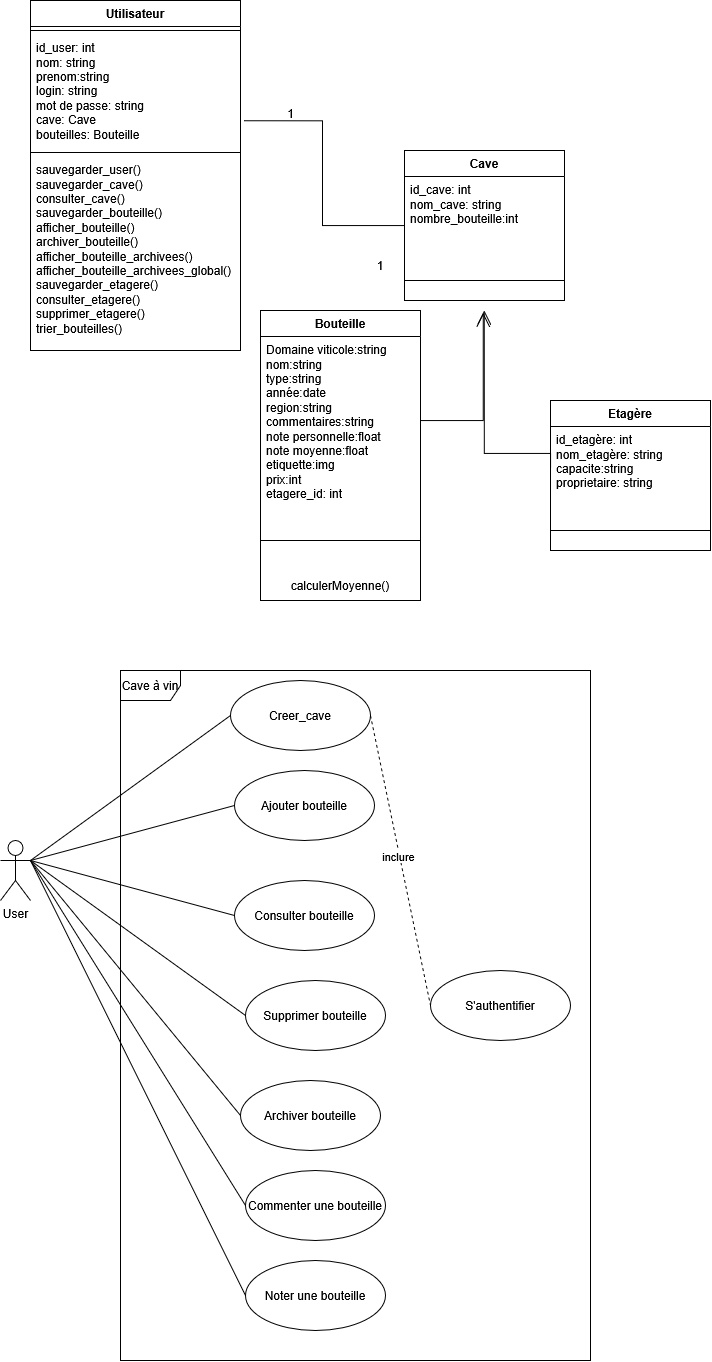

The diagram above was exported from draw.io. Its source (the exported page's mxGraphModel, read from the mxfile embedded in the PNG):
<mxGraphModel dx="1965" dy="1738" grid="1" gridSize="10" guides="1" tooltips="1" connect="1" arrows="1" fold="1" page="1" pageScale="1" pageWidth="827" pageHeight="1169" math="0" shadow="0">
  <root>
    <mxCell id="0" />
    <mxCell id="1" parent="0" />
    <mxCell id="ttmSILOdDl_nIy2hvi_1-1" value="Cave" style="swimlane;fontStyle=1;align=center;verticalAlign=top;childLayout=stackLayout;horizontal=1;startSize=26;horizontalStack=0;resizeParent=1;resizeParentMax=0;resizeLast=0;collapsible=1;marginBottom=0;whiteSpace=wrap;html=1;" parent="1" vertex="1">
      <mxGeometry x="514" y="160" width="160" height="150" as="geometry" />
    </mxCell>
    <mxCell id="ttmSILOdDl_nIy2hvi_1-2" value="&lt;div&gt;id_cave: int&lt;/div&gt;&lt;div&gt;nom_cave: string&lt;/div&gt;&lt;div&gt;nombre_bouteille:int&lt;/div&gt;" style="text;strokeColor=none;fillColor=none;align=left;verticalAlign=top;spacingLeft=4;spacingRight=4;overflow=hidden;rotatable=0;points=[[0,0.5],[1,0.5]];portConstraint=eastwest;whiteSpace=wrap;html=1;" parent="ttmSILOdDl_nIy2hvi_1-1" vertex="1">
      <mxGeometry y="26" width="160" height="84" as="geometry" />
    </mxCell>
    <mxCell id="ttmSILOdDl_nIy2hvi_1-3" value="" style="line;strokeWidth=1;fillColor=none;align=left;verticalAlign=middle;spacingTop=-1;spacingLeft=3;spacingRight=3;rotatable=0;labelPosition=right;points=[];portConstraint=eastwest;strokeColor=inherit;" parent="ttmSILOdDl_nIy2hvi_1-1" vertex="1">
      <mxGeometry y="110" width="160" height="40" as="geometry" />
    </mxCell>
    <mxCell id="ttmSILOdDl_nIy2hvi_1-5" value="Bouteille" style="swimlane;fontStyle=1;align=center;verticalAlign=top;childLayout=stackLayout;horizontal=1;startSize=26;horizontalStack=0;resizeParent=1;resizeParentMax=0;resizeLast=0;collapsible=1;marginBottom=0;whiteSpace=wrap;html=1;" parent="1" vertex="1">
      <mxGeometry x="370" y="320" width="160" height="290" as="geometry" />
    </mxCell>
    <mxCell id="ttmSILOdDl_nIy2hvi_1-6" value="&lt;div&gt;Domaine viticole:string&lt;/div&gt;&lt;div&gt;nom:string&lt;/div&gt;&lt;div&gt;type:string&lt;/div&gt;&lt;div&gt;année:date&lt;/div&gt;&lt;div&gt;region:string&lt;/div&gt;&lt;div&gt;commentaires:string&lt;/div&gt;&lt;div&gt;note personnelle:float&lt;/div&gt;&lt;div&gt;note moyenne:float&lt;/div&gt;&lt;div&gt;etiquette:img&lt;/div&gt;&lt;div&gt;prix:int&lt;/div&gt;&lt;div&gt;etagere_id: int&lt;/div&gt;" style="text;strokeColor=none;fillColor=none;align=left;verticalAlign=top;spacingLeft=4;spacingRight=4;overflow=hidden;rotatable=0;points=[[0,0.5],[1,0.5]];portConstraint=eastwest;whiteSpace=wrap;html=1;" parent="ttmSILOdDl_nIy2hvi_1-5" vertex="1">
      <mxGeometry y="26" width="160" height="174" as="geometry" />
    </mxCell>
    <mxCell id="ttmSILOdDl_nIy2hvi_1-7" value="" style="line;strokeWidth=1;fillColor=none;align=left;verticalAlign=middle;spacingTop=-1;spacingLeft=3;spacingRight=3;rotatable=0;labelPosition=right;points=[];portConstraint=eastwest;strokeColor=inherit;" parent="ttmSILOdDl_nIy2hvi_1-5" vertex="1">
      <mxGeometry y="200" width="160" height="60" as="geometry" />
    </mxCell>
    <mxCell id="DKLKwuIV_E7yS_fJ5Yai-2" value="calculerMoyenne()" style="text;html=1;whiteSpace=wrap;strokeColor=none;fillColor=none;align=center;verticalAlign=middle;rounded=0;" vertex="1" parent="ttmSILOdDl_nIy2hvi_1-5">
      <mxGeometry y="260" width="160" height="30" as="geometry" />
    </mxCell>
    <mxCell id="ttmSILOdDl_nIy2hvi_1-9" value="Utilisateur" style="swimlane;fontStyle=1;align=center;verticalAlign=top;childLayout=stackLayout;horizontal=1;startSize=26;horizontalStack=0;resizeParent=1;resizeParentMax=0;resizeLast=0;collapsible=1;marginBottom=0;whiteSpace=wrap;html=1;" parent="1" vertex="1">
      <mxGeometry x="140" y="10" width="210" height="350" as="geometry" />
    </mxCell>
    <mxCell id="ttmSILOdDl_nIy2hvi_1-11" value="" style="line;strokeWidth=1;fillColor=none;align=left;verticalAlign=middle;spacingTop=-1;spacingLeft=3;spacingRight=3;rotatable=0;labelPosition=right;points=[];portConstraint=eastwest;strokeColor=inherit;" parent="ttmSILOdDl_nIy2hvi_1-9" vertex="1">
      <mxGeometry y="26" width="210" height="8" as="geometry" />
    </mxCell>
    <mxCell id="ttmSILOdDl_nIy2hvi_1-10" value="&lt;div&gt;id_user: int&lt;/div&gt;&lt;div&gt;nom: string&lt;/div&gt;&lt;div&gt;prenom:string&lt;/div&gt;&lt;div&gt;login: string&lt;/div&gt;&lt;div&gt;mot de passe: string&lt;/div&gt;&lt;div&gt;cave: Cave&lt;/div&gt;&lt;div&gt;bouteilles: Bouteille&lt;/div&gt;" style="text;strokeColor=none;fillColor=none;align=left;verticalAlign=top;spacingLeft=4;spacingRight=4;overflow=hidden;rotatable=0;points=[[0,0.5],[1,0.5]];portConstraint=eastwest;whiteSpace=wrap;html=1;" parent="ttmSILOdDl_nIy2hvi_1-9" vertex="1">
      <mxGeometry y="34" width="210" height="114" as="geometry" />
    </mxCell>
    <mxCell id="ttmSILOdDl_nIy2hvi_1-17" value="" style="line;strokeWidth=1;fillColor=none;align=left;verticalAlign=middle;spacingTop=-1;spacingLeft=3;spacingRight=3;rotatable=0;labelPosition=right;points=[];portConstraint=eastwest;strokeColor=inherit;" parent="ttmSILOdDl_nIy2hvi_1-9" vertex="1">
      <mxGeometry y="148" width="210" height="8" as="geometry" />
    </mxCell>
    <mxCell id="ttmSILOdDl_nIy2hvi_1-12" value="&lt;div&gt;sauvegarder_user()&lt;/div&gt;&lt;div&gt;sauvegarder_cave()&lt;/div&gt;&lt;div&gt;consulter_cave()&lt;/div&gt;&lt;div&gt;sauvegarder_bouteille()&lt;/div&gt;&lt;div&gt;afficher_bouteille()&lt;/div&gt;&lt;div&gt;archiver_bouteille()&lt;/div&gt;&lt;div&gt;afficher_bouteille_archivees()&lt;/div&gt;&lt;div&gt;afficher_bouteille_archivees_global()&lt;/div&gt;&lt;div&gt;sauvegarder_etagere()&lt;/div&gt;&lt;div&gt;consulter_etagere()&lt;/div&gt;&lt;div&gt;supprimer_etagere()&lt;/div&gt;&lt;div&gt;trier_bouteilles()&lt;/div&gt;&lt;div&gt;&lt;br&gt;&lt;/div&gt;" style="text;strokeColor=none;fillColor=none;align=left;verticalAlign=top;spacingLeft=4;spacingRight=4;overflow=hidden;rotatable=0;points=[[0,0.5],[1,0.5]];portConstraint=eastwest;whiteSpace=wrap;html=1;" parent="ttmSILOdDl_nIy2hvi_1-9" vertex="1">
      <mxGeometry y="156" width="210" height="194" as="geometry" />
    </mxCell>
    <mxCell id="ttmSILOdDl_nIy2hvi_1-13" value="Etagère" style="swimlane;fontStyle=1;align=center;verticalAlign=top;childLayout=stackLayout;horizontal=1;startSize=26;horizontalStack=0;resizeParent=1;resizeParentMax=0;resizeLast=0;collapsible=1;marginBottom=0;whiteSpace=wrap;html=1;" parent="1" vertex="1">
      <mxGeometry x="660" y="410" width="160" height="150" as="geometry" />
    </mxCell>
    <mxCell id="ttmSILOdDl_nIy2hvi_1-14" value="&lt;div&gt;id_etagère: int&lt;/div&gt;&lt;div&gt;nom_etagère: string&lt;/div&gt;&lt;div&gt;capacite:string&lt;/div&gt;&lt;div&gt;proprietaire: string&lt;/div&gt;" style="text;strokeColor=none;fillColor=none;align=left;verticalAlign=top;spacingLeft=4;spacingRight=4;overflow=hidden;rotatable=0;points=[[0,0.5],[1,0.5]];portConstraint=eastwest;whiteSpace=wrap;html=1;" parent="ttmSILOdDl_nIy2hvi_1-13" vertex="1">
      <mxGeometry y="26" width="160" height="84" as="geometry" />
    </mxCell>
    <mxCell id="ttmSILOdDl_nIy2hvi_1-15" value="" style="line;strokeWidth=1;fillColor=none;align=left;verticalAlign=middle;spacingTop=-1;spacingLeft=3;spacingRight=3;rotatable=0;labelPosition=right;points=[];portConstraint=eastwest;strokeColor=inherit;" parent="ttmSILOdDl_nIy2hvi_1-13" vertex="1">
      <mxGeometry y="110" width="160" height="40" as="geometry" />
    </mxCell>
    <mxCell id="ttmSILOdDl_nIy2hvi_1-18" value="" style="endArrow=open;endFill=1;endSize=12;html=1;rounded=0;exitX=1;exitY=0.5;exitDx=0;exitDy=0;entryX=0.492;entryY=1.058;entryDx=0;entryDy=0;entryPerimeter=0;edgeStyle=orthogonalEdgeStyle;" parent="1" source="ttmSILOdDl_nIy2hvi_1-6" edge="1">
      <mxGeometry width="160" relative="1" as="geometry">
        <mxPoint x="620" y="570" as="sourcePoint" />
        <mxPoint x="592.72" y="322.43600000000015" as="targetPoint" />
        <Array as="points">
          <mxPoint x="530" y="430" />
          <mxPoint x="593" y="430" />
        </Array>
      </mxGeometry>
    </mxCell>
    <mxCell id="ttmSILOdDl_nIy2hvi_1-19" value="" style="endArrow=open;endFill=1;endSize=12;html=1;rounded=0;exitX=0;exitY=0.5;exitDx=0;exitDy=0;edgeStyle=orthogonalEdgeStyle;entryX=0.498;entryY=0.996;entryDx=0;entryDy=0;entryPerimeter=0;" parent="1" source="ttmSILOdDl_nIy2hvi_1-14" edge="1">
      <mxGeometry width="160" relative="1" as="geometry">
        <mxPoint x="540" y="462" as="sourcePoint" />
        <mxPoint x="593.6800000000001" y="319.8320000000001" as="targetPoint" />
        <Array as="points">
          <mxPoint x="594" y="463" />
        </Array>
      </mxGeometry>
    </mxCell>
    <mxCell id="ttmSILOdDl_nIy2hvi_1-20" value="" style="endArrow=none;html=1;rounded=0;entryX=0;entryY=0.5;entryDx=0;entryDy=0;exitX=1.019;exitY=0.756;exitDx=0;exitDy=0;exitPerimeter=0;edgeStyle=orthogonalEdgeStyle;" parent="1" source="ttmSILOdDl_nIy2hvi_1-10" target="ttmSILOdDl_nIy2hvi_1-1" edge="1">
      <mxGeometry width="50" height="50" relative="1" as="geometry">
        <mxPoint x="460" y="300" as="sourcePoint" />
        <mxPoint x="510" y="250" as="targetPoint" />
      </mxGeometry>
    </mxCell>
    <mxCell id="ttmSILOdDl_nIy2hvi_1-21" value="1" style="text;html=1;align=center;verticalAlign=middle;whiteSpace=wrap;rounded=0;" parent="1" vertex="1">
      <mxGeometry x="460" y="260" width="60" height="30" as="geometry" />
    </mxCell>
    <mxCell id="ttmSILOdDl_nIy2hvi_1-22" value="1" style="text;html=1;align=center;verticalAlign=middle;resizable=0;points=[];autosize=1;strokeColor=none;fillColor=none;" parent="1" vertex="1">
      <mxGeometry x="385" y="108" width="30" height="30" as="geometry" />
    </mxCell>
    <mxCell id="ttmSILOdDl_nIy2hvi_1-25" value="Cave à vin" style="shape=umlFrame;whiteSpace=wrap;html=1;pointerEvents=0;" parent="1" vertex="1">
      <mxGeometry x="230" y="680" width="470" height="690" as="geometry" />
    </mxCell>
    <mxCell id="ttmSILOdDl_nIy2hvi_1-26" value="User" style="shape=umlActor;verticalLabelPosition=bottom;verticalAlign=top;html=1;" parent="1" vertex="1">
      <mxGeometry x="110" y="850" width="30" height="60" as="geometry" />
    </mxCell>
    <mxCell id="ttmSILOdDl_nIy2hvi_1-28" value="Creer_cave" style="ellipse;whiteSpace=wrap;html=1;" parent="1" vertex="1">
      <mxGeometry x="340" y="690" width="140" height="70" as="geometry" />
    </mxCell>
    <mxCell id="ttmSILOdDl_nIy2hvi_1-29" value="Consulter bouteille" style="ellipse;whiteSpace=wrap;html=1;" parent="1" vertex="1">
      <mxGeometry x="344" y="890" width="140" height="70" as="geometry" />
    </mxCell>
    <mxCell id="ttmSILOdDl_nIy2hvi_1-30" value="Noter une bouteille" style="ellipse;whiteSpace=wrap;html=1;" parent="1" vertex="1">
      <mxGeometry x="355" y="1270" width="140" height="70" as="geometry" />
    </mxCell>
    <mxCell id="ttmSILOdDl_nIy2hvi_1-32" value="S'authentifier" style="ellipse;whiteSpace=wrap;html=1;" parent="1" vertex="1">
      <mxGeometry x="540" y="980" width="140" height="70" as="geometry" />
    </mxCell>
    <mxCell id="ttmSILOdDl_nIy2hvi_1-33" value="Ajouter bouteille" style="ellipse;whiteSpace=wrap;html=1;" parent="1" vertex="1">
      <mxGeometry x="344" y="780" width="140" height="70" as="geometry" />
    </mxCell>
    <mxCell id="ttmSILOdDl_nIy2hvi_1-34" value="Supprimer bouteille" style="ellipse;whiteSpace=wrap;html=1;" parent="1" vertex="1">
      <mxGeometry x="355" y="990" width="140" height="70" as="geometry" />
    </mxCell>
    <mxCell id="ttmSILOdDl_nIy2hvi_1-35" value="Archiver bouteille" style="ellipse;whiteSpace=wrap;html=1;" parent="1" vertex="1">
      <mxGeometry x="350" y="1090" width="140" height="70" as="geometry" />
    </mxCell>
    <mxCell id="ttmSILOdDl_nIy2hvi_1-36" value="Commenter une bouteille" style="ellipse;whiteSpace=wrap;html=1;" parent="1" vertex="1">
      <mxGeometry x="355" y="1180" width="140" height="70" as="geometry" />
    </mxCell>
    <mxCell id="ttmSILOdDl_nIy2hvi_1-37" value="" style="endArrow=none;html=1;rounded=0;entryX=0;entryY=0.5;entryDx=0;entryDy=0;exitX=1;exitY=0.3333333333333333;exitDx=0;exitDy=0;exitPerimeter=0;" parent="1" source="ttmSILOdDl_nIy2hvi_1-26" target="ttmSILOdDl_nIy2hvi_1-28" edge="1">
      <mxGeometry width="50" height="50" relative="1" as="geometry">
        <mxPoint x="440" y="1060" as="sourcePoint" />
        <mxPoint x="490" y="1010" as="targetPoint" />
      </mxGeometry>
    </mxCell>
    <mxCell id="ttmSILOdDl_nIy2hvi_1-38" value="" style="endArrow=none;html=1;rounded=0;entryX=0;entryY=0.5;entryDx=0;entryDy=0;exitX=1;exitY=0.3333333333333333;exitDx=0;exitDy=0;exitPerimeter=0;" parent="1" source="ttmSILOdDl_nIy2hvi_1-26" target="ttmSILOdDl_nIy2hvi_1-29" edge="1">
      <mxGeometry width="50" height="50" relative="1" as="geometry">
        <mxPoint x="180" y="1065" as="sourcePoint" />
        <mxPoint x="380" y="920" as="targetPoint" />
      </mxGeometry>
    </mxCell>
    <mxCell id="ttmSILOdDl_nIy2hvi_1-39" value="" style="endArrow=none;html=1;rounded=0;entryX=0;entryY=0.5;entryDx=0;entryDy=0;exitX=1;exitY=0.3333333333333333;exitDx=0;exitDy=0;exitPerimeter=0;" parent="1" source="ttmSILOdDl_nIy2hvi_1-26" target="ttmSILOdDl_nIy2hvi_1-33" edge="1">
      <mxGeometry width="50" height="50" relative="1" as="geometry">
        <mxPoint x="270" y="1045" as="sourcePoint" />
        <mxPoint x="474" y="990" as="targetPoint" />
      </mxGeometry>
    </mxCell>
    <mxCell id="ttmSILOdDl_nIy2hvi_1-40" value="" style="endArrow=none;html=1;rounded=0;entryX=0;entryY=0.5;entryDx=0;entryDy=0;exitX=1;exitY=0.3333333333333333;exitDx=0;exitDy=0;exitPerimeter=0;" parent="1" source="ttmSILOdDl_nIy2hvi_1-26" target="ttmSILOdDl_nIy2hvi_1-34" edge="1">
      <mxGeometry width="50" height="50" relative="1" as="geometry">
        <mxPoint x="210" y="995" as="sourcePoint" />
        <mxPoint x="414" y="940" as="targetPoint" />
      </mxGeometry>
    </mxCell>
    <mxCell id="ttmSILOdDl_nIy2hvi_1-41" value="" style="endArrow=none;html=1;rounded=0;entryX=0;entryY=0.5;entryDx=0;entryDy=0;exitX=1;exitY=0.3333333333333333;exitDx=0;exitDy=0;exitPerimeter=0;" parent="1" source="ttmSILOdDl_nIy2hvi_1-26" target="ttmSILOdDl_nIy2hvi_1-35" edge="1">
      <mxGeometry width="50" height="50" relative="1" as="geometry">
        <mxPoint x="210" y="1065" as="sourcePoint" />
        <mxPoint x="414" y="1010" as="targetPoint" />
      </mxGeometry>
    </mxCell>
    <mxCell id="ttmSILOdDl_nIy2hvi_1-42" value="" style="endArrow=none;html=1;rounded=0;entryX=0;entryY=0.5;entryDx=0;entryDy=0;exitX=1;exitY=0.3333333333333333;exitDx=0;exitDy=0;exitPerimeter=0;" parent="1" source="ttmSILOdDl_nIy2hvi_1-26" target="ttmSILOdDl_nIy2hvi_1-36" edge="1">
      <mxGeometry width="50" height="50" relative="1" as="geometry">
        <mxPoint x="170" y="1015" as="sourcePoint" />
        <mxPoint x="374" y="960" as="targetPoint" />
      </mxGeometry>
    </mxCell>
    <mxCell id="ttmSILOdDl_nIy2hvi_1-43" value="" style="endArrow=none;html=1;rounded=0;entryX=0;entryY=0.5;entryDx=0;entryDy=0;exitX=1;exitY=0.3333333333333333;exitDx=0;exitDy=0;exitPerimeter=0;" parent="1" source="ttmSILOdDl_nIy2hvi_1-26" target="ttmSILOdDl_nIy2hvi_1-30" edge="1">
      <mxGeometry width="50" height="50" relative="1" as="geometry">
        <mxPoint x="260" y="1165" as="sourcePoint" />
        <mxPoint x="464" y="1110" as="targetPoint" />
      </mxGeometry>
    </mxCell>
    <mxCell id="ttmSILOdDl_nIy2hvi_1-44" value="" style="endArrow=none;dashed=1;html=1;rounded=0;entryX=0;entryY=0.5;entryDx=0;entryDy=0;exitX=1;exitY=0.5;exitDx=0;exitDy=0;" parent="1" source="ttmSILOdDl_nIy2hvi_1-28" target="ttmSILOdDl_nIy2hvi_1-32" edge="1">
      <mxGeometry width="50" height="50" relative="1" as="geometry">
        <mxPoint x="440" y="1060" as="sourcePoint" />
        <mxPoint x="490" y="1010" as="targetPoint" />
      </mxGeometry>
    </mxCell>
    <mxCell id="ttmSILOdDl_nIy2hvi_1-45" value="inclure" style="edgeLabel;html=1;align=center;verticalAlign=middle;resizable=0;points=[];" parent="ttmSILOdDl_nIy2hvi_1-44" vertex="1" connectable="0">
      <mxGeometry x="-0.0379" y="-1" relative="1" as="geometry">
        <mxPoint x="-1" as="offset" />
      </mxGeometry>
    </mxCell>
  </root>
</mxGraphModel>